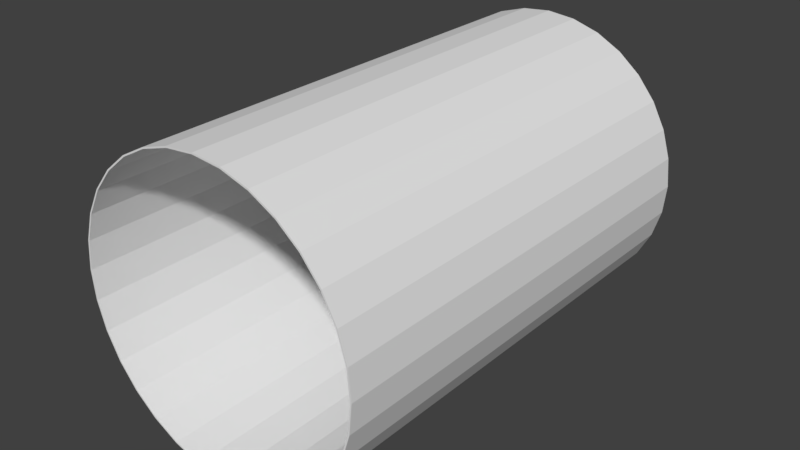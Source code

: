 # Source: Flag-port.blend  (saved by Blender 2.79.0; exported with 4.5.12 LTS)
import bpy
from mathutils import Matrix  # noqa: F401  (used for matrix-valued properties, if any)

bpy.ops.wm.read_factory_settings(use_empty=True)
scene = bpy.context.scene
scene.name = 'Scene'

# ---- collections
col_collection_1 = bpy.data.collections.new('Collection 1'); scene.collection.children.link(col_collection_1)

# ---- world
world_world = bpy.data.worlds.new('World'); scene.world = world_world
world_world.color = (0.05088, 0.05088, 0.05088)
world_world.use_sun_shadow = False
world_world.sun_shadow_jitter_overblur = 0.0
world_world.cycles.sampling_method = 'MANUAL'

# ---- meshes
me_cylinder = bpy.data.meshes.new('Cylinder')
me_cylinder.from_pydata([(0.0, -1.0, -1.0), (0.0, 2.107, -1.0), (0.1951, -1.0, -0.9808), (0.1951, 2.107, -0.9808), (0.3827, -1.0, -0.9239), (0.3827, 2.107, -0.9239), (0.5556, -1.0, -0.8315), (0.5556, 2.107, -0.8315), (0.7071, -1.0, -0.7071), (0.7071, 2.107, -0.7071), (0.8315, -1.0, -0.5556), (0.8315, 2.107, -0.5556), (0.9239, -1.0, -0.3827), (0.9239, 2.107, -0.3827), (0.9808, -1.0, -0.1951), (0.9808, 2.107, -0.1951), (1.0, -1.0, -7.55e-08), (1.0, 2.107, 1.073e-06), (0.9808, -1.0, 0.1951), (0.9808, 2.107, 0.1951), (0.9239, -1.0, 0.3827), (0.9239, 2.107, 0.3827), (0.8315, -1.0, 0.5556), (0.8315, 2.107, 0.5556), (0.7071, -1.0, 0.7071), (0.7071, 2.107, 0.7071), (0.5556, -1.0, 0.8315), (0.5556, 2.107, 0.8315), (0.3827, -1.0, 0.9239), (0.3827, 2.107, 0.9239), (0.1951, -1.0, 0.9808), (0.1951, 2.107, 0.9808), (-3.258e-07, -1.0, 1.0), (-3.258e-07, 2.107, 1.0), (-0.1951, -1.0, 0.9808), (-0.1951, 2.107, 0.9808), (-0.3827, -1.0, 0.9239), (-0.3827, 2.107, 0.9239), (-0.5556, -1.0, 0.8315), (-0.5556, 2.107, 0.8315), (-0.7071, -1.0, 0.7071), (-0.7071, 2.107, 0.7071), (-0.8315, -1.0, 0.5556), (-0.8315, 2.107, 0.5556), (-0.9239, -1.0, 0.3827), (-0.9239, 2.107, 0.3827), (-0.9808, -1.0, 0.1951), (-0.9808, 2.107, 0.1951), (-1.0, -1.0, -9.656e-07), (-1.0, 2.107, 1.826e-07), (-0.9808, -1.0, -0.1951), (-0.9808, 2.107, -0.1951), (-0.9239, -1.0, -0.3827), (-0.9239, 2.107, -0.3827), (-0.8315, -1.0, -0.5556), (-0.8315, 2.107, -0.5556), (-0.7071, -1.0, -0.7071), (-0.7071, 2.107, -0.7071), (-0.5556, -1.0, -0.8315), (-0.5556, 2.107, -0.8315), (-0.3827, -1.0, -0.9239), (-0.3827, 2.107, -0.9239), (-0.1951, -1.0, -0.9808), (-0.1951, 2.107, -0.9808)], [], [(0, 1, 3, 2), (2, 3, 5, 4), (4, 5, 7, 6), (6, 7, 9, 8), (8, 9, 11, 10), (10, 11, 13, 12), (12, 13, 15, 14), (14, 15, 17, 16), (16, 17, 19, 18), (18, 19, 21, 20), (20, 21, 23, 22), (22, 23, 25, 24), (24, 25, 27, 26), (26, 27, 29, 28), (28, 29, 31, 30), (30, 31, 33, 32), (32, 33, 35, 34), (34, 35, 37, 36), (36, 37, 39, 38), (38, 39, 41, 40), (40, 41, 43, 42), (42, 43, 45, 44), (44, 45, 47, 46), (46, 47, 49, 48), (48, 49, 51, 50), (50, 51, 53, 52), (52, 53, 55, 54), (54, 55, 57, 56), (56, 57, 59, 58), (58, 59, 61, 60), (60, 61, 63, 62), (62, 63, 1, 0)])
_uv = me_cylinder.uv_layers.new(name='UVMap')
_uv.uv.foreach_set('vector', [0.8195, 0.008289, 0.8215, 0.9676, 0.8175, 0.9667, 0.8154, 0.007419, 0.8154, 0.007419, 0.8175, 0.9667, 0.8017, 0.9659, 0.7996, 0.006604, 0.7996, 0.006604, 0.8017, 0.9659, 0.7748, 0.9652, 0.7728, 0.005873, 0.7728, 0.005873, 0.7748, 0.9652, 0.7379, 0.9646, 0.7358, 0.005254, 0.7358, 0.005254, 0.7379, 0.9646, 0.6923, 0.9641, 0.6902, 0.004773, 0.6902, 0.004773, 0.6923, 0.9641, 0.6398, 0.9638, 0.6377, 0.004447, 0.6377, 0.004447, 0.6398, 0.9638, 0.5824, 0.9636, 0.5804, 0.004289, 0.5804, 0.004289, 0.5824, 0.9636, 0.5224, 0.9636, 0.5204, 0.004303, 0.5204, 0.004303, 0.5224, 0.9636, 0.462, 0.9638, 0.46, 0.004492, 0.46, 0.004492, 0.462, 0.9638, 0.4036, 0.9642, 0.4015, 0.004846, 0.4015, 0.004846, 0.4036, 0.9642, 0.3493, 0.9647, 0.3473, 0.005353, 0.3473, 0.005353, 0.3493, 0.9647, 0.3014, 0.9653, 0.2993, 0.005993, 0.2993, 0.005993, 0.3014, 0.9653, 0.2615, 0.9661, 0.2595, 0.006741, 0.2595, 0.006741, 0.2615, 0.9661, 0.2314, 0.9669, 0.2293, 0.007568, 0.2293, 0.007568, 0.2314, 0.9669, 0.212, 0.9678, 0.21, 0.008443, 0.21, 0.008443, 0.212, 0.9678, 0.2042, 0.9687, 0.2022, 0.009333, 0.2022, 0.009333, 0.2042, 0.9687, 0.2083, 0.9695, 0.2063, 0.0102, 0.2063, 0.0102, 0.2083, 0.9695, 0.2241, 0.9703, 0.2221, 0.01102, 0.2221, 0.01102, 0.2241, 0.9703, 0.251, 0.9711, 0.2489, 0.01175, 0.2489, 0.01175, 0.251, 0.9711, 0.2879, 0.9717, 0.2859, 0.01237, 0.2859, 0.01237, 0.2879, 0.9717, 0.3335, 0.9722, 0.3315, 0.01285, 0.3315, 0.01285, 0.3335, 0.9722, 0.386, 0.9725, 0.3839, 0.01317, 0.3839, 0.01317, 0.386, 0.9725, 0.4434, 0.9727, 0.4413, 0.01333, 0.4413, 0.01333, 0.4434, 0.9727, 0.5034, 0.9726, 0.5013, 0.01332, 0.5013, 0.01332, 0.5034, 0.9726, 0.5638, 0.9725, 0.5617, 0.01313, 0.5617, 0.01313, 0.5638, 0.9725, 0.6222, 0.9721, 0.6202, 0.01278, 0.6202, 0.01278, 0.6222, 0.9721, 0.6765, 0.9716, 0.6744, 0.01227, 0.6744, 0.01227, 0.6765, 0.9716, 0.7244, 0.971, 0.7224, 0.01163, 0.7224, 0.01163, 0.7244, 0.971, 0.7642, 0.9702, 0.7622, 0.01088, 0.7622, 0.01088, 0.7642, 0.9702, 0.7944, 0.9694, 0.7924, 0.01005, 0.7924, 0.01005, 0.7944, 0.9694, 0.8138, 0.9685, 0.8117, 0.009178, 0.8117, 0.009178, 0.8138, 0.9685, 0.8215, 0.9676, 0.8195, 0.008289])
me_cylinder.use_remesh_preserve_volume = False
me_cylinder.use_remesh_preserve_attributes = False
me_cylinder.use_mirror_vertex_groups = False
me_cylinder.update()

# ---- objects
ob_cylinder = bpy.data.objects.new('Cylinder', me_cylinder)

# ---- transforms, parenting, visibility, modifiers, constraints
ob_cylinder.location = (0.0, 0.0, 0.0)
ob_cylinder.lineart.crease_threshold = 0.0
_m = ob_cylinder.modifiers.new('Solidify', 'SOLIDIFY')
_m.nonmanifold_thickness_mode = 'FIXED'
_m.nonmanifold_merge_threshold = 0.0003

# ---- collection membership
col_collection_1.objects.link(ob_cylinder)

# ---- scene / render settings (as saved in the file)
scene.frame_start = 1; scene.frame_end = 250; scene.frame_set(1)
scene.render.engine = 'BLENDER_EEVEE_NEXT'
scene.render.resolution_percentage = 50
scene.render.dither_intensity = 0.0
scene.cycles.use_denoising = False
scene.cycles.samples = 128
scene.cycles.sampling_pattern = 'TABULATED_SOBOL'
scene.cycles.use_adaptive_sampling = False
scene.cycles.use_light_tree = False
scene.cycles.blur_glossy = 0.0
scene.cycles.sample_clamp_indirect = 0.0
scene.view_settings.view_transform = 'Standard'
bpy.context.view_layer.update()

# ---- added for rendering (the .blend has no active camera and no usable light): camera, sun
cam_auto = bpy.data.cameras.new('AutoCamera')
cam_auto.lens = 50.0
cam_auto.sensor_width = 36.0
cam_auto.clip_end = 1000.0
ob_auto_camera = bpy.data.objects.new('AutoCamera', cam_auto)
scene.collection.objects.link(ob_auto_camera)
ob_auto_camera.location = (3.88741, -4.11141, 3.10993)
ob_auto_camera.rotation_euler = (1.09748, -7.21219e-08, 0.694738)
scene.camera = ob_auto_camera
light_auto_sun = bpy.data.lights.new('AutoSun', 'SUN')
light_auto_sun.energy = 3.0
light_auto_sun.angle = 0.0523599
ob_auto_sun = bpy.data.objects.new('AutoSun', light_auto_sun)
scene.collection.objects.link(ob_auto_sun)
ob_auto_sun.rotation_euler = (0.872665, 0.174533, 0.523599)
bpy.context.view_layer.update()
